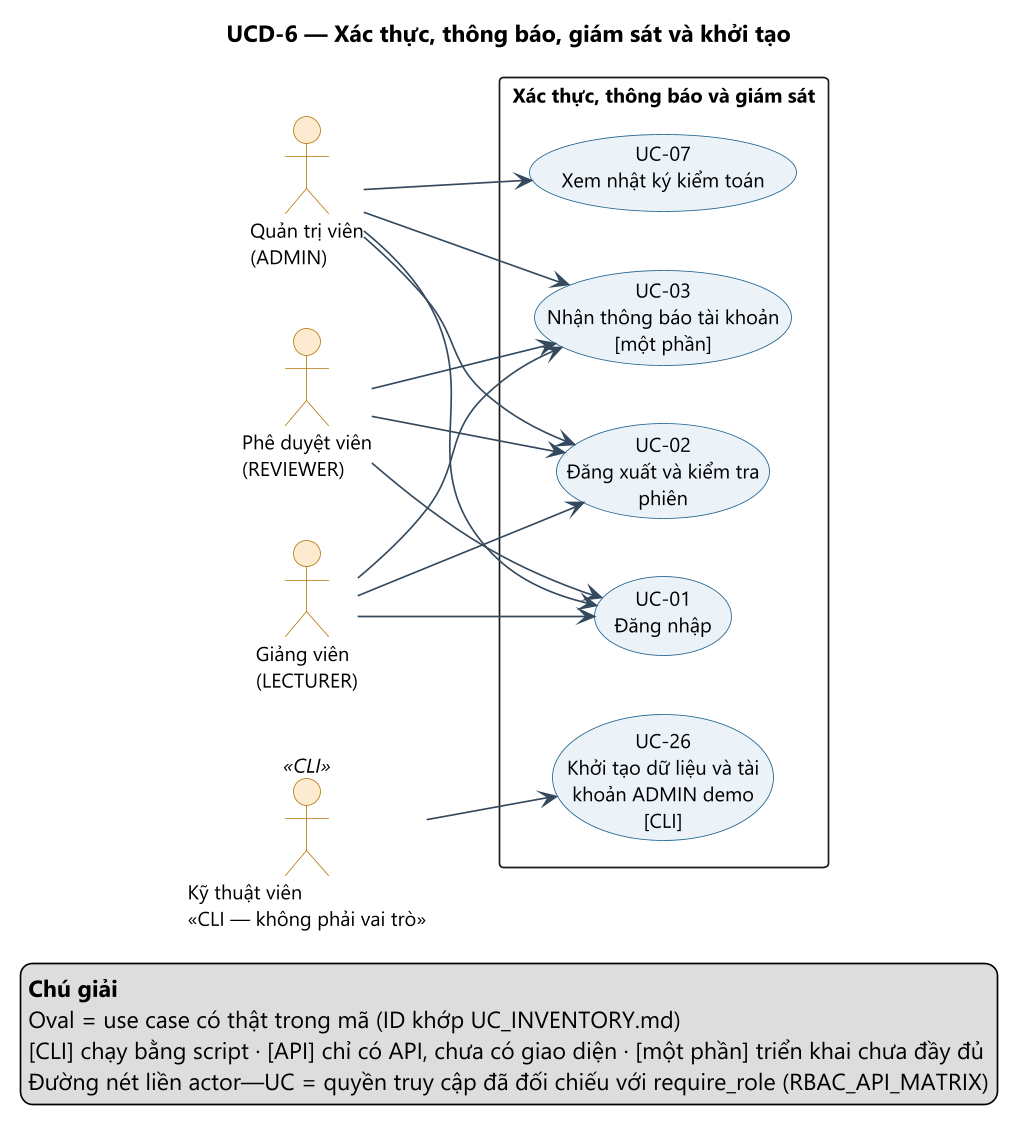

The diagram above was rendered by PlantUML. Its source (embedded in the PNG):
@startuml UCD-6_xac_thuc_giam_sat
' Nguồn: docs/design/usecase/usecase_map.json (sinh bởi tools/gen_usecase_assets.py). Không sửa tay phần sinh tự động.
left to right direction
skinparam dpi 160
skinparam defaultFontName "Segoe UI"
skinparam defaultFontSize 12
skinparam shadowing false
skinparam packageStyle rectangle
skinparam usecase {
  BackgroundColor #EAF2F8
  BorderColor #1F618D
  FontSize 12
}
skinparam actor {
  BackgroundColor #FDEBD0
  BorderColor #B9770E
}
skinparam ArrowColor #34495E
skinparam ArrowFontSize 10

title UCD-6 — Xác thực, thông báo, giám sát và khởi tạo

actor "Quản trị viên\n(ADMIN)" as ADMIN
actor "Phê duyệt viên\n(REVIEWER)" as REVIEWER
actor "Giảng viên\n(LECTURER)" as LECTURER
actor "Kỹ thuật viên\n«CLI — không phải vai trò»" as TECH <<CLI>>

rectangle "Xác thực, thông báo và giám sát" {
  usecase "UC-01\nĐăng nhập" as UC01
  usecase "UC-02\nĐăng xuất và kiểm tra\nphiên" as UC02
  usecase "UC-03\nNhận thông báo tài khoản\n[một phần]" as UC03
  usecase "UC-07\nXem nhật ký kiểm toán" as UC07
  usecase "UC-26\nKhởi tạo dữ liệu và tài\nkhoản ADMIN demo\n[CLI]" as UC26
}

ADMIN --> UC01
REVIEWER --> UC01
LECTURER --> UC01
ADMIN --> UC02
REVIEWER --> UC02
LECTURER --> UC02
ADMIN --> UC03
REVIEWER --> UC03
LECTURER --> UC03
ADMIN --> UC07
TECH --> UC26
legend bottom right
  <b>Chú giải</b>
  Oval = use case có thật trong mã (ID khớp UC_INVENTORY.md)
  [CLI] chạy bằng script · [API] chỉ có API, chưa có giao diện · [một phần] triển khai chưa đầy đủ
  Đường nét liền actor—UC = quyền truy cập đã đối chiếu với require_role (RBAC_API_MATRIX)
endlegend

@enduml